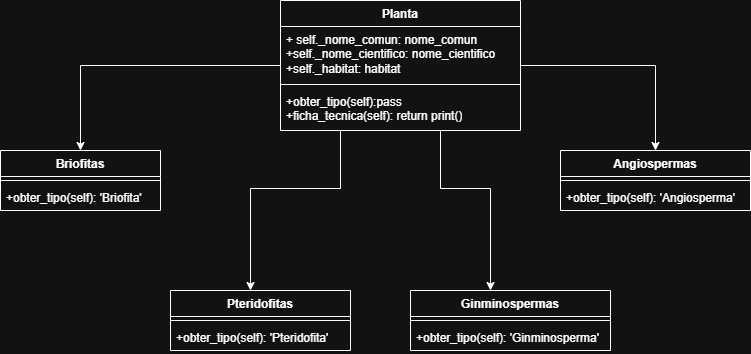

The diagram above was exported from draw.io. Its source (the exported page's mxGraphModel, read from the mxfile embedded in the PNG):
<mxGraphModel dx="864" dy="514" grid="1" gridSize="10" guides="1" tooltips="1" connect="1" arrows="1" fold="1" page="1" pageScale="1" pageWidth="827" pageHeight="1169" math="0" shadow="0">
  <root>
    <mxCell id="0" />
    <mxCell id="1" parent="0" />
    <mxCell id="VcCw1hRVY6LNXupWoB74-21" edge="1" parent="1" source="VcCw1hRVY6LNXupWoB74-1" style="edgeStyle=orthogonalEdgeStyle;rounded=0;orthogonalLoop=1;jettySize=auto;html=1;" target="VcCw1hRVY6LNXupWoB74-5">
      <mxGeometry relative="1" as="geometry" />
    </mxCell>
    <mxCell id="VcCw1hRVY6LNXupWoB74-22" edge="1" parent="1" source="VcCw1hRVY6LNXupWoB74-1" style="edgeStyle=orthogonalEdgeStyle;rounded=0;orthogonalLoop=1;jettySize=auto;html=1;" target="VcCw1hRVY6LNXupWoB74-17">
      <mxGeometry relative="1" as="geometry">
        <Array as="points">
          <mxPoint x="410" y="208" />
          <mxPoint x="320" y="208" />
        </Array>
      </mxGeometry>
    </mxCell>
    <mxCell id="VcCw1hRVY6LNXupWoB74-23" edge="1" parent="1" source="VcCw1hRVY6LNXupWoB74-1" style="edgeStyle=orthogonalEdgeStyle;rounded=0;orthogonalLoop=1;jettySize=auto;html=1;" target="VcCw1hRVY6LNXupWoB74-13">
      <mxGeometry relative="1" as="geometry">
        <Array as="points">
          <mxPoint x="510" y="208" />
          <mxPoint x="560" y="208" />
        </Array>
      </mxGeometry>
    </mxCell>
    <mxCell id="VcCw1hRVY6LNXupWoB74-24" edge="1" parent="1" source="VcCw1hRVY6LNXupWoB74-1" style="edgeStyle=orthogonalEdgeStyle;rounded=0;orthogonalLoop=1;jettySize=auto;html=1;" target="VcCw1hRVY6LNXupWoB74-9">
      <mxGeometry relative="1" as="geometry" />
    </mxCell>
    <mxCell id="VcCw1hRVY6LNXupWoB74-1" parent="1" style="swimlane;fontStyle=1;align=center;verticalAlign=top;childLayout=stackLayout;horizontal=1;startSize=26;horizontalStack=0;resizeParent=1;resizeParentMax=0;resizeLast=0;collapsible=1;marginBottom=0;whiteSpace=wrap;html=1;" value="Planta" vertex="1">
      <mxGeometry height="130" width="240" x="350" y="20" as="geometry" />
    </mxCell>
    <mxCell id="VcCw1hRVY6LNXupWoB74-2" parent="VcCw1hRVY6LNXupWoB74-1" style="text;strokeColor=none;fillColor=none;align=left;verticalAlign=top;spacingLeft=4;spacingRight=4;overflow=hidden;rotatable=0;points=[[0,0.5],[1,0.5]];portConstraint=eastwest;whiteSpace=wrap;html=1;" value="+ self._nome_comun: nome_comun&lt;div&gt;+self._nome_cientifico: nome_cientifico&lt;/div&gt;&lt;div&gt;+self._habitat: habitat&lt;/div&gt;" vertex="1">
      <mxGeometry height="54" width="240" y="26" as="geometry" />
    </mxCell>
    <mxCell id="VcCw1hRVY6LNXupWoB74-3" parent="VcCw1hRVY6LNXupWoB74-1" style="line;strokeWidth=1;fillColor=none;align=left;verticalAlign=middle;spacingTop=-1;spacingLeft=3;spacingRight=3;rotatable=0;labelPosition=right;points=[];portConstraint=eastwest;strokeColor=inherit;" value="" vertex="1">
      <mxGeometry height="8" width="240" y="80" as="geometry" />
    </mxCell>
    <mxCell id="VcCw1hRVY6LNXupWoB74-4" parent="VcCw1hRVY6LNXupWoB74-1" style="text;strokeColor=none;fillColor=none;align=left;verticalAlign=top;spacingLeft=4;spacingRight=4;overflow=hidden;rotatable=0;points=[[0,0.5],[1,0.5]];portConstraint=eastwest;whiteSpace=wrap;html=1;" value="+obter_tipo(self):pass&lt;div&gt;+ficha_tecnica(self): return print()&lt;/div&gt;" vertex="1">
      <mxGeometry height="42" width="240" y="88" as="geometry" />
    </mxCell>
    <mxCell id="VcCw1hRVY6LNXupWoB74-5" parent="1" style="swimlane;fontStyle=1;align=center;verticalAlign=top;childLayout=stackLayout;horizontal=1;startSize=26;horizontalStack=0;resizeParent=1;resizeParentMax=0;resizeLast=0;collapsible=1;marginBottom=0;whiteSpace=wrap;html=1;" value="Briofitas" vertex="1">
      <mxGeometry height="60" width="160" x="70" y="170" as="geometry" />
    </mxCell>
    <mxCell id="VcCw1hRVY6LNXupWoB74-7" parent="VcCw1hRVY6LNXupWoB74-5" style="line;strokeWidth=1;fillColor=none;align=left;verticalAlign=middle;spacingTop=-1;spacingLeft=3;spacingRight=3;rotatable=0;labelPosition=right;points=[];portConstraint=eastwest;strokeColor=inherit;" value="" vertex="1">
      <mxGeometry height="8" width="160" y="26" as="geometry" />
    </mxCell>
    <mxCell id="VcCw1hRVY6LNXupWoB74-8" parent="VcCw1hRVY6LNXupWoB74-5" style="text;strokeColor=none;fillColor=none;align=left;verticalAlign=top;spacingLeft=4;spacingRight=4;overflow=hidden;rotatable=0;points=[[0,0.5],[1,0.5]];portConstraint=eastwest;whiteSpace=wrap;html=1;" value="+obter_tipo(self): 'Briofita'" vertex="1">
      <mxGeometry height="26" width="160" y="34" as="geometry" />
    </mxCell>
    <mxCell id="VcCw1hRVY6LNXupWoB74-9" parent="1" style="swimlane;fontStyle=1;align=center;verticalAlign=top;childLayout=stackLayout;horizontal=1;startSize=26;horizontalStack=0;resizeParent=1;resizeParentMax=0;resizeLast=0;collapsible=1;marginBottom=0;whiteSpace=wrap;html=1;" value="Angiospermas" vertex="1">
      <mxGeometry height="60" width="190" x="630" y="170" as="geometry" />
    </mxCell>
    <mxCell id="VcCw1hRVY6LNXupWoB74-11" parent="VcCw1hRVY6LNXupWoB74-9" style="line;strokeWidth=1;fillColor=none;align=left;verticalAlign=middle;spacingTop=-1;spacingLeft=3;spacingRight=3;rotatable=0;labelPosition=right;points=[];portConstraint=eastwest;strokeColor=inherit;" value="" vertex="1">
      <mxGeometry height="8" width="190" y="26" as="geometry" />
    </mxCell>
    <mxCell id="VcCw1hRVY6LNXupWoB74-12" parent="VcCw1hRVY6LNXupWoB74-9" style="text;strokeColor=none;fillColor=none;align=left;verticalAlign=top;spacingLeft=4;spacingRight=4;overflow=hidden;rotatable=0;points=[[0,0.5],[1,0.5]];portConstraint=eastwest;whiteSpace=wrap;html=1;" value="+obter_tipo(self): 'Angiosperma'&lt;div&gt;&lt;br&gt;&lt;/div&gt;" vertex="1">
      <mxGeometry height="26" width="190" y="34" as="geometry" />
    </mxCell>
    <mxCell id="VcCw1hRVY6LNXupWoB74-13" parent="1" style="swimlane;fontStyle=1;align=center;verticalAlign=top;childLayout=stackLayout;horizontal=1;startSize=26;horizontalStack=0;resizeParent=1;resizeParentMax=0;resizeLast=0;collapsible=1;marginBottom=0;whiteSpace=wrap;html=1;" value="Ginminospermas" vertex="1">
      <mxGeometry height="60" width="200" x="480" y="310" as="geometry" />
    </mxCell>
    <mxCell id="VcCw1hRVY6LNXupWoB74-15" parent="VcCw1hRVY6LNXupWoB74-13" style="line;strokeWidth=1;fillColor=none;align=left;verticalAlign=middle;spacingTop=-1;spacingLeft=3;spacingRight=3;rotatable=0;labelPosition=right;points=[];portConstraint=eastwest;strokeColor=inherit;" value="" vertex="1">
      <mxGeometry height="8" width="200" y="26" as="geometry" />
    </mxCell>
    <mxCell id="VcCw1hRVY6LNXupWoB74-16" parent="VcCw1hRVY6LNXupWoB74-13" style="text;strokeColor=none;fillColor=none;align=left;verticalAlign=top;spacingLeft=4;spacingRight=4;overflow=hidden;rotatable=0;points=[[0,0.5],[1,0.5]];portConstraint=eastwest;whiteSpace=wrap;html=1;" value="+obter_tipo(self): 'Ginminosperma'&lt;div&gt;&lt;br&gt;&lt;/div&gt;" vertex="1">
      <mxGeometry height="26" width="200" y="34" as="geometry" />
    </mxCell>
    <mxCell id="VcCw1hRVY6LNXupWoB74-17" parent="1" style="swimlane;fontStyle=1;align=center;verticalAlign=top;childLayout=stackLayout;horizontal=1;startSize=26;horizontalStack=0;resizeParent=1;resizeParentMax=0;resizeLast=0;collapsible=1;marginBottom=0;whiteSpace=wrap;html=1;" value="Pteridofitas" vertex="1">
      <mxGeometry height="60" width="180" x="240" y="310" as="geometry" />
    </mxCell>
    <mxCell id="VcCw1hRVY6LNXupWoB74-19" parent="VcCw1hRVY6LNXupWoB74-17" style="line;strokeWidth=1;fillColor=none;align=left;verticalAlign=middle;spacingTop=-1;spacingLeft=3;spacingRight=3;rotatable=0;labelPosition=right;points=[];portConstraint=eastwest;strokeColor=inherit;" value="" vertex="1">
      <mxGeometry height="8" width="180" y="26" as="geometry" />
    </mxCell>
    <mxCell id="VcCw1hRVY6LNXupWoB74-20" parent="VcCw1hRVY6LNXupWoB74-17" style="text;strokeColor=none;fillColor=none;align=left;verticalAlign=top;spacingLeft=4;spacingRight=4;overflow=hidden;rotatable=0;points=[[0,0.5],[1,0.5]];portConstraint=eastwest;whiteSpace=wrap;html=1;" value="+obter_tipo(self): 'Pteridofita'&lt;div&gt;&lt;br&gt;&lt;/div&gt;" vertex="1">
      <mxGeometry height="26" width="180" y="34" as="geometry" />
    </mxCell>
  </root>
</mxGraphModel>